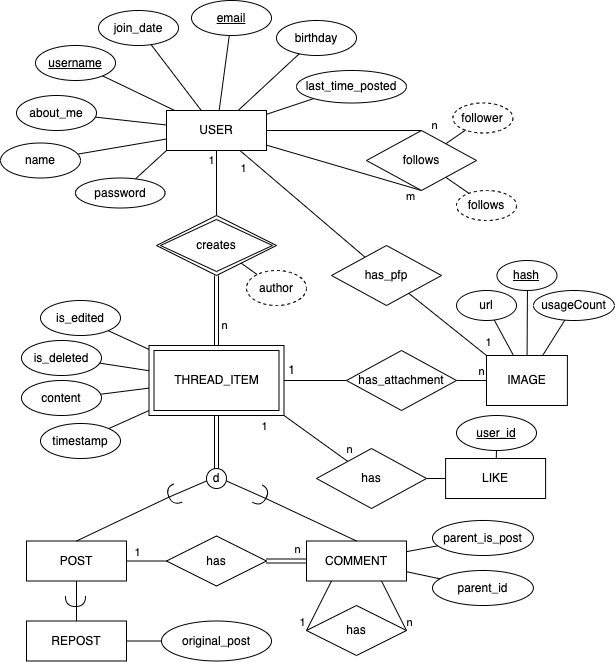

The diagram above was exported from draw.io. Its source (the exported page's mxGraphModel, read from the mxfile embedded in the PNG):
<mxGraphModel dx="1590" dy="2067" grid="1" gridSize="10" guides="1" tooltips="1" connect="1" arrows="1" fold="1" page="1" pageScale="1" pageWidth="827" pageHeight="1169" math="0" shadow="0">
  <root>
    <mxCell id="0" />
    <mxCell id="1" parent="0" />
    <mxCell id="2" style="rounded=0;orthogonalLoop=1;jettySize=auto;html=1;endArrow=none;endFill=0;" edge="1" source="7" target="58" parent="1">
      <mxGeometry relative="1" as="geometry" />
    </mxCell>
    <mxCell id="3" style="rounded=0;orthogonalLoop=1;jettySize=auto;html=1;endArrow=none;endFill=0;" edge="1" source="7" target="66" parent="1">
      <mxGeometry relative="1" as="geometry" />
    </mxCell>
    <mxCell id="4" value="1" style="edgeLabel;html=1;align=center;verticalAlign=middle;resizable=0;points=[];" connectable="0" vertex="1" parent="3">
      <mxGeometry x="-0.6785" y="1" relative="1" as="geometry">
        <mxPoint x="-18" y="1" as="offset" />
      </mxGeometry>
    </mxCell>
    <mxCell id="5" style="rounded=0;orthogonalLoop=1;jettySize=auto;html=1;entryX=0.5;entryY=0;entryDx=0;entryDy=0;endArrow=none;endFill=0;" edge="1" target="74" parent="1">
      <mxGeometry relative="1" as="geometry">
        <mxPoint x="696.7548746518105" y="-135" as="sourcePoint" />
      </mxGeometry>
    </mxCell>
    <mxCell id="6" value="n" style="edgeLabel;html=1;align=center;verticalAlign=middle;resizable=0;points=[];" connectable="0" vertex="1" parent="5">
      <mxGeometry x="0.6059" y="2" relative="1" as="geometry">
        <mxPoint x="17" y="-9" as="offset" />
      </mxGeometry>
    </mxCell>
    <mxCell id="7" value="USER" style="rounded=0;whiteSpace=wrap;html=1;" vertex="1" parent="1">
      <mxGeometry x="460" y="-180" width="100" height="40" as="geometry" />
    </mxCell>
    <mxCell id="8" value="POST" style="rounded=0;whiteSpace=wrap;html=1;" vertex="1" parent="1">
      <mxGeometry x="320" y="250.5" width="100" height="40" as="geometry" />
    </mxCell>
    <mxCell id="9" value="COMMENT" style="rounded=0;whiteSpace=wrap;html=1;" vertex="1" parent="1">
      <mxGeometry x="600" y="250.5" width="100" height="40" as="geometry" />
    </mxCell>
    <mxCell id="10" value="LIKE" style="rounded=0;whiteSpace=wrap;html=1;" vertex="1" parent="1">
      <mxGeometry x="739.1" y="168" width="100" height="40" as="geometry" />
    </mxCell>
    <mxCell id="11" style="rounded=0;orthogonalLoop=1;jettySize=auto;html=1;endArrow=none;endFill=0;exitX=1;exitY=1;exitDx=0;exitDy=0;" edge="1" source="75" target="19" parent="1">
      <mxGeometry relative="1" as="geometry">
        <mxPoint x="721" y="225" as="targetPoint" />
        <mxPoint x="547.727272727273" y="115" as="sourcePoint" />
      </mxGeometry>
    </mxCell>
    <mxCell id="12" value="n" style="edgeLabel;html=1;align=center;verticalAlign=middle;resizable=0;points=[];" connectable="0" vertex="1" parent="11">
      <mxGeometry x="0.8671" y="2" relative="1" as="geometry">
        <mxPoint x="4" y="-8" as="offset" />
      </mxGeometry>
    </mxCell>
    <mxCell id="13" value="d" style="ellipse;whiteSpace=wrap;html=1;" vertex="1" parent="1">
      <mxGeometry x="500" y="178" width="20" height="20" as="geometry" />
    </mxCell>
    <mxCell id="14" value="" style="endArrow=none;html=1;rounded=0;entryX=0;entryY=0.5;entryDx=0;entryDy=0;exitX=1;exitY=0.5;exitDx=0;exitDy=0;exitPerimeter=0;" edge="1" source="41" parent="1">
      <mxGeometry width="50" height="50" relative="1" as="geometry">
        <mxPoint x="400" y="250.5" as="sourcePoint" />
        <mxPoint x="500" y="190.5" as="targetPoint" />
      </mxGeometry>
    </mxCell>
    <mxCell id="15" style="rounded=0;orthogonalLoop=1;jettySize=auto;html=1;endArrow=none;endFill=0;" edge="1" source="16" target="75" parent="1">
      <mxGeometry relative="1" as="geometry">
        <mxPoint x="450" y="77.5" as="targetPoint" />
      </mxGeometry>
    </mxCell>
    <mxCell id="16" value="content" style="ellipse;whiteSpace=wrap;html=1;" vertex="1" parent="1">
      <mxGeometry x="315" y="90" width="80" height="35" as="geometry" />
    </mxCell>
    <mxCell id="17" value="" style="endArrow=none;html=1;rounded=0;entryX=1;entryY=0.5;entryDx=0;entryDy=0;exitX=1;exitY=0.5;exitDx=0;exitDy=0;exitPerimeter=0;" edge="1" source="42" parent="1">
      <mxGeometry width="50" height="50" relative="1" as="geometry">
        <mxPoint x="420" y="260.5" as="sourcePoint" />
        <mxPoint x="520" y="190.5" as="targetPoint" />
      </mxGeometry>
    </mxCell>
    <mxCell id="18" style="rounded=0;orthogonalLoop=1;jettySize=auto;html=1;endArrow=none;endFill=0;" edge="1" source="19" target="10" parent="1">
      <mxGeometry relative="1" as="geometry" />
    </mxCell>
    <mxCell id="19" value="has" style="rhombus;whiteSpace=wrap;html=1;" vertex="1" parent="1">
      <mxGeometry x="610" y="158" width="110" height="60" as="geometry" />
    </mxCell>
    <mxCell id="20" value="" style="endArrow=none;html=1;rounded=0;exitX=0.5;exitY=0;exitDx=0;exitDy=0;shape=link;" edge="1" source="13" target="75" parent="1">
      <mxGeometry width="50" height="50" relative="1" as="geometry">
        <mxPoint x="420" y="235" as="sourcePoint" />
        <mxPoint x="480" y="115" as="targetPoint" />
      </mxGeometry>
    </mxCell>
    <mxCell id="21" value="user_id" style="ellipse;whiteSpace=wrap;html=1;fontStyle=4" vertex="1" parent="1">
      <mxGeometry x="750" y="125" width="80" height="35" as="geometry" />
    </mxCell>
    <mxCell id="22" value="1" style="text;html=1;align=center;verticalAlign=middle;resizable=0;points=[];autosize=1;strokeColor=none;fillColor=none;" vertex="1" parent="1">
      <mxGeometry x="570" y="65" width="30" height="30" as="geometry" />
    </mxCell>
    <mxCell id="23" style="rounded=0;orthogonalLoop=1;jettySize=auto;html=1;endArrow=none;endFill=0;" edge="1" source="24" target="75" parent="1">
      <mxGeometry relative="1" as="geometry">
        <mxPoint x="450" y="90" as="targetPoint" />
      </mxGeometry>
    </mxCell>
    <mxCell id="24" value="timestamp" style="ellipse;whiteSpace=wrap;html=1;" vertex="1" parent="1">
      <mxGeometry x="334" y="133" width="80" height="35" as="geometry" />
    </mxCell>
    <mxCell id="25" style="rounded=0;orthogonalLoop=1;jettySize=auto;html=1;endArrow=none;endFill=0;" edge="1" source="26" target="7" parent="1">
      <mxGeometry relative="1" as="geometry" />
    </mxCell>
    <mxCell id="26" value="&lt;u&gt;email&lt;/u&gt;" style="ellipse;whiteSpace=wrap;html=1;" vertex="1" parent="1">
      <mxGeometry x="485" y="-290" width="80" height="35" as="geometry" />
    </mxCell>
    <mxCell id="27" value="" style="endArrow=none;html=1;rounded=0;" edge="1" source="10" target="21" parent="1">
      <mxGeometry width="50" height="50" relative="1" as="geometry">
        <mxPoint x="990" y="285" as="sourcePoint" />
        <mxPoint x="1040" y="235" as="targetPoint" />
      </mxGeometry>
    </mxCell>
    <mxCell id="28" style="rounded=0;orthogonalLoop=1;jettySize=auto;html=1;endArrow=none;endFill=0;" edge="1" source="76" target="7" parent="1">
      <mxGeometry relative="1" as="geometry">
        <mxPoint x="520" y="-105" as="targetPoint" />
        <mxPoint x="510" y="-63.85" as="sourcePoint" />
      </mxGeometry>
    </mxCell>
    <mxCell id="29" value="1" style="edgeLabel;html=1;align=center;verticalAlign=middle;resizable=0;points=[];" connectable="0" vertex="1" parent="28">
      <mxGeometry x="0.8536" y="-2" relative="1" as="geometry">
        <mxPoint x="-8" y="4" as="offset" />
      </mxGeometry>
    </mxCell>
    <mxCell id="30" style="rounded=0;orthogonalLoop=1;jettySize=auto;html=1;endArrow=none;endFill=0;" edge="1" source="31" target="7" parent="1">
      <mxGeometry relative="1" as="geometry" />
    </mxCell>
    <mxCell id="31" value="&lt;u&gt;username&lt;/u&gt;" style="ellipse;whiteSpace=wrap;html=1;" vertex="1" parent="1">
      <mxGeometry x="329" y="-245" width="80" height="35" as="geometry" />
    </mxCell>
    <mxCell id="32" style="rounded=0;orthogonalLoop=1;jettySize=auto;html=1;endArrow=none;endFill=0;entryX=0;entryY=1;entryDx=0;entryDy=0;" edge="1" source="33" target="7" parent="1">
      <mxGeometry relative="1" as="geometry" />
    </mxCell>
    <mxCell id="33" value="password" style="ellipse;whiteSpace=wrap;html=1;" vertex="1" parent="1">
      <mxGeometry x="369" y="-112.5" width="89.5" height="30" as="geometry" />
    </mxCell>
    <mxCell id="34" value="has" style="shape=rhombus;perimeter=rhombusPerimeter;whiteSpace=wrap;html=1;align=center;" vertex="1" parent="1">
      <mxGeometry x="600" y="315" width="100" height="50" as="geometry" />
    </mxCell>
    <mxCell id="35" value="" style="endArrow=none;html=1;rounded=0;exitX=0;exitY=0.5;exitDx=0;exitDy=0;entryX=0.25;entryY=1;entryDx=0;entryDy=0;" edge="1" source="34" target="9" parent="1">
      <mxGeometry relative="1" as="geometry">
        <mxPoint x="538" y="379" as="sourcePoint" />
        <mxPoint x="563" y="297" as="targetPoint" />
      </mxGeometry>
    </mxCell>
    <mxCell id="36" value="1" style="edgeLabel;html=1;align=center;verticalAlign=middle;resizable=0;points=[];" connectable="0" vertex="1" parent="35">
      <mxGeometry x="-0.6475" y="-1" relative="1" as="geometry">
        <mxPoint x="-10" as="offset" />
      </mxGeometry>
    </mxCell>
    <mxCell id="37" value="" style="endArrow=none;html=1;rounded=0;exitX=1;exitY=0.5;exitDx=0;exitDy=0;entryX=0.75;entryY=1;entryDx=0;entryDy=0;" edge="1" source="34" target="9" parent="1">
      <mxGeometry relative="1" as="geometry">
        <mxPoint x="470" y="385.5" as="sourcePoint" />
        <mxPoint x="445" y="303.5" as="targetPoint" />
      </mxGeometry>
    </mxCell>
    <mxCell id="38" value="n" style="edgeLabel;html=1;align=center;verticalAlign=middle;resizable=0;points=[];" connectable="0" vertex="1" parent="37">
      <mxGeometry x="-0.6378" relative="1" as="geometry">
        <mxPoint x="7" as="offset" />
      </mxGeometry>
    </mxCell>
    <mxCell id="39" value="has" style="shape=rhombus;perimeter=rhombusPerimeter;whiteSpace=wrap;html=1;align=center;" vertex="1" parent="1">
      <mxGeometry x="460" y="245.5" width="100" height="50" as="geometry" />
    </mxCell>
    <mxCell id="40" value="" style="endArrow=none;html=1;rounded=0;entryX=1;entryY=0.5;entryDx=0;entryDy=0;exitX=0.5;exitY=0;exitDx=0;exitDy=0;entryPerimeter=0;" edge="1" source="8" target="41" parent="1">
      <mxGeometry width="50" height="50" relative="1" as="geometry">
        <mxPoint x="370" y="250.5" as="sourcePoint" />
        <mxPoint x="500" y="190.5" as="targetPoint" />
      </mxGeometry>
    </mxCell>
    <mxCell id="41" value="" style="shape=requiredInterface;html=1;verticalLabelPosition=bottom;sketch=0;rotation=-205;" vertex="1" parent="1">
      <mxGeometry x="462" y="194.5" width="10" height="20" as="geometry" />
    </mxCell>
    <mxCell id="42" value="" style="shape=requiredInterface;html=1;verticalLabelPosition=bottom;sketch=0;rotation=30;" vertex="1" parent="1">
      <mxGeometry x="550" y="195.5" width="10" height="20" as="geometry" />
    </mxCell>
    <mxCell id="43" value="" style="endArrow=none;html=1;rounded=0;exitX=1;exitY=0.5;exitDx=0;exitDy=0;entryX=0;entryY=0.5;entryDx=0;entryDy=0;" edge="1" source="8" target="39" parent="1">
      <mxGeometry relative="1" as="geometry">
        <mxPoint x="330" y="365.5" as="sourcePoint" />
        <mxPoint x="355" y="300.5" as="targetPoint" />
      </mxGeometry>
    </mxCell>
    <mxCell id="44" value="&lt;div&gt;1&lt;br&gt;&lt;/div&gt;" style="edgeLabel;html=1;align=center;verticalAlign=middle;resizable=0;points=[];" connectable="0" vertex="1" parent="43">
      <mxGeometry x="-0.7221" y="-2" relative="1" as="geometry">
        <mxPoint x="5" y="-11" as="offset" />
      </mxGeometry>
    </mxCell>
    <mxCell id="45" value="" style="endArrow=none;html=1;rounded=0;exitX=1;exitY=0.5;exitDx=0;exitDy=0;entryX=0;entryY=0.5;entryDx=0;entryDy=0;shape=link;" edge="1" source="39" target="9" parent="1">
      <mxGeometry relative="1" as="geometry">
        <mxPoint x="330" y="365.5" as="sourcePoint" />
        <mxPoint x="355" y="300.5" as="targetPoint" />
      </mxGeometry>
    </mxCell>
    <mxCell id="46" value="n" style="edgeLabel;html=1;align=center;verticalAlign=middle;resizable=0;points=[];" connectable="0" vertex="1" parent="45">
      <mxGeometry x="0.4353" y="1" relative="1" as="geometry">
        <mxPoint x="2" y="-11" as="offset" />
      </mxGeometry>
    </mxCell>
    <mxCell id="47" value="" style="endArrow=none;html=1;rounded=0;entryX=1;entryY=0.5;entryDx=0;entryDy=0;exitX=0.5;exitY=0;exitDx=0;exitDy=0;" edge="1" source="9" target="42" parent="1">
      <mxGeometry width="50" height="50" relative="1" as="geometry">
        <mxPoint x="650" y="250.5" as="sourcePoint" />
        <mxPoint x="520" y="190.5" as="targetPoint" />
      </mxGeometry>
    </mxCell>
    <mxCell id="48" style="edgeStyle=none;shape=connector;rounded=0;orthogonalLoop=1;jettySize=auto;html=1;strokeColor=default;align=center;verticalAlign=middle;fontFamily=Helvetica;fontSize=11;fontColor=default;labelBackgroundColor=default;endArrow=none;endFill=0;" edge="1" source="50" target="88" parent="1">
      <mxGeometry relative="1" as="geometry" />
    </mxCell>
    <mxCell id="49" style="edgeStyle=none;shape=connector;rounded=0;orthogonalLoop=1;jettySize=auto;html=1;strokeColor=default;align=center;verticalAlign=middle;fontFamily=Helvetica;fontSize=11;fontColor=default;labelBackgroundColor=default;endArrow=none;endFill=0;" edge="1" source="50" target="89" parent="1">
      <mxGeometry relative="1" as="geometry" />
    </mxCell>
    <mxCell id="50" value="IMAGE" style="whiteSpace=wrap;html=1;" vertex="1" parent="1">
      <mxGeometry x="780" y="65" width="80.9" height="50" as="geometry" />
    </mxCell>
    <mxCell id="51" style="edgeStyle=orthogonalEdgeStyle;rounded=0;orthogonalLoop=1;jettySize=auto;html=1;endArrow=none;endFill=0;" edge="1" source="53" target="50" parent="1">
      <mxGeometry relative="1" as="geometry" />
    </mxCell>
    <mxCell id="52" value="n" style="edgeLabel;html=1;align=center;verticalAlign=middle;resizable=0;points=[];" connectable="0" vertex="1" parent="51">
      <mxGeometry x="0.8155" y="1" relative="1" as="geometry">
        <mxPoint x="-1" y="-9" as="offset" />
      </mxGeometry>
    </mxCell>
    <mxCell id="53" value="has_attachment" style="rhombus;whiteSpace=wrap;html=1;" vertex="1" parent="1">
      <mxGeometry x="640" y="60" width="110" height="60" as="geometry" />
    </mxCell>
    <mxCell id="54" value="" style="endArrow=none;html=1;rounded=0;exitX=0;exitY=0.5;exitDx=0;exitDy=0;" edge="1" source="53" target="75" parent="1">
      <mxGeometry width="50" height="50" relative="1" as="geometry">
        <mxPoint x="630" y="288" as="sourcePoint" />
        <mxPoint x="570" y="90" as="targetPoint" />
      </mxGeometry>
    </mxCell>
    <mxCell id="55" value="1" style="edgeLabel;html=1;align=center;verticalAlign=middle;resizable=0;points=[];" connectable="0" vertex="1" parent="54">
      <mxGeometry x="0.75" y="-1" relative="1" as="geometry">
        <mxPoint x="-28" y="46" as="offset" />
      </mxGeometry>
    </mxCell>
    <mxCell id="56" value="" style="endArrow=none;html=1;rounded=0;shape=link;" edge="1" source="75" target="76" parent="1">
      <mxGeometry width="50" height="50" relative="1" as="geometry">
        <mxPoint x="510" y="65" as="sourcePoint" />
        <mxPoint x="510" y="25" as="targetPoint" />
      </mxGeometry>
    </mxCell>
    <mxCell id="57" value="n" style="edgeLabel;html=1;align=center;verticalAlign=middle;resizable=0;points=[];" connectable="0" vertex="1" parent="56">
      <mxGeometry x="-0.4" y="1" relative="1" as="geometry">
        <mxPoint x="8" y="1" as="offset" />
      </mxGeometry>
    </mxCell>
    <mxCell id="58" value="name" style="ellipse;whiteSpace=wrap;html=1;" vertex="1" parent="1">
      <mxGeometry x="294" y="-147.5" width="80" height="35" as="geometry" />
    </mxCell>
    <mxCell id="59" style="rounded=0;orthogonalLoop=1;jettySize=auto;html=1;endArrow=none;endFill=0;" edge="1" source="60" target="7" parent="1">
      <mxGeometry relative="1" as="geometry" />
    </mxCell>
    <mxCell id="60" value="about_me" style="ellipse;whiteSpace=wrap;html=1;" vertex="1" parent="1">
      <mxGeometry x="310" y="-195" width="80" height="35" as="geometry" />
    </mxCell>
    <mxCell id="61" style="rounded=0;orthogonalLoop=1;jettySize=auto;html=1;endArrow=none;endFill=0;" edge="1" source="62" target="7" parent="1">
      <mxGeometry relative="1" as="geometry" />
    </mxCell>
    <mxCell id="62" value="join_date" style="ellipse;whiteSpace=wrap;html=1;" vertex="1" parent="1">
      <mxGeometry x="392" y="-280" width="80" height="35" as="geometry" />
    </mxCell>
    <mxCell id="63" style="rounded=0;orthogonalLoop=1;jettySize=auto;html=1;endArrow=none;endFill=0;" edge="1" source="64" target="7" parent="1">
      <mxGeometry relative="1" as="geometry" />
    </mxCell>
    <mxCell id="64" value="last_time_posted" style="ellipse;whiteSpace=wrap;html=1;" vertex="1" parent="1">
      <mxGeometry x="590" y="-220" width="110" height="32.5" as="geometry" />
    </mxCell>
    <mxCell id="65" value="birthday" style="ellipse;whiteSpace=wrap;html=1;" vertex="1" parent="1">
      <mxGeometry x="570" y="-270" width="80" height="35" as="geometry" />
    </mxCell>
    <mxCell id="66" value="has_pfp" style="rhombus;whiteSpace=wrap;html=1;" vertex="1" parent="1">
      <mxGeometry x="625" y="-45" width="110" height="60" as="geometry" />
    </mxCell>
    <mxCell id="67" style="rounded=0;orthogonalLoop=1;jettySize=auto;html=1;endArrow=none;endFill=0;" edge="1" source="65" target="7" parent="1">
      <mxGeometry relative="1" as="geometry">
        <mxPoint x="652" y="-175" as="sourcePoint" />
        <mxPoint x="570" y="-135" as="targetPoint" />
      </mxGeometry>
    </mxCell>
    <mxCell id="68" style="rounded=0;orthogonalLoop=1;jettySize=auto;html=1;endArrow=none;endFill=0;entryX=0;entryY=0;entryDx=0;entryDy=0;" edge="1" source="66" target="50" parent="1">
      <mxGeometry relative="1" as="geometry" />
    </mxCell>
    <mxCell id="69" value="1" style="edgeLabel;html=1;align=center;verticalAlign=middle;resizable=0;points=[];" connectable="0" vertex="1" parent="68">
      <mxGeometry x="0.591" y="1" relative="1" as="geometry">
        <mxPoint x="17" as="offset" />
      </mxGeometry>
    </mxCell>
    <mxCell id="70" style="rounded=0;orthogonalLoop=1;jettySize=auto;html=1;endArrow=none;endFill=0;" edge="1" source="71" target="50" parent="1">
      <mxGeometry relative="1" as="geometry">
        <mxPoint x="899.0999999999999" y="35" as="sourcePoint" />
      </mxGeometry>
    </mxCell>
    <mxCell id="71" value="url" style="ellipse;whiteSpace=wrap;html=1;" vertex="1" parent="1">
      <mxGeometry x="750" width="60" height="30" as="geometry" />
    </mxCell>
    <mxCell id="72" style="rounded=0;orthogonalLoop=1;jettySize=auto;html=1;exitX=0.5;exitY=1;exitDx=0;exitDy=0;endArrow=none;endFill=0;" edge="1" source="74" target="7" parent="1">
      <mxGeometry relative="1" as="geometry" />
    </mxCell>
    <mxCell id="73" value="m" style="edgeLabel;html=1;align=center;verticalAlign=middle;resizable=0;points=[];" connectable="0" vertex="1" parent="72">
      <mxGeometry x="-0.6031" y="1" relative="1" as="geometry">
        <mxPoint x="19" y="13" as="offset" />
      </mxGeometry>
    </mxCell>
    <mxCell id="74" value="follows" style="rhombus;whiteSpace=wrap;html=1;" vertex="1" parent="1">
      <mxGeometry x="660" y="-160" width="110" height="60" as="geometry" />
    </mxCell>
    <mxCell id="75" value="THREAD_ITEM" style="shape=ext;margin=3;double=1;whiteSpace=wrap;html=1;align=center;" vertex="1" parent="1">
      <mxGeometry x="442.5" y="55" width="135" height="70" as="geometry" />
    </mxCell>
    <mxCell id="76" value="creates" style="shape=rhombus;double=1;perimeter=rhombusPerimeter;whiteSpace=wrap;html=1;align=center;" vertex="1" parent="1">
      <mxGeometry x="450" y="-75" width="120" height="60" as="geometry" />
    </mxCell>
    <mxCell id="77" value="REPOST" style="rounded=0;whiteSpace=wrap;html=1;" vertex="1" parent="1">
      <mxGeometry x="320" y="330.5" width="100" height="40" as="geometry" />
    </mxCell>
    <mxCell id="78" value="" style="rounded=0;orthogonalLoop=1;jettySize=auto;html=1;endArrow=none;endFill=0;entryX=0.5;entryY=1;entryDx=0;entryDy=0;" edge="1" source="77" target="8" parent="1">
      <mxGeometry relative="1" as="geometry">
        <mxPoint x="210" y="284" as="sourcePoint" />
        <mxPoint x="370" y="338" as="targetPoint" />
      </mxGeometry>
    </mxCell>
    <mxCell id="79" value="" style="shape=requiredInterface;html=1;verticalLabelPosition=bottom;sketch=0;rotation=90;" vertex="1" parent="1">
      <mxGeometry x="364" y="301" width="10" height="20" as="geometry" />
    </mxCell>
    <mxCell id="80" value="original_post" style="ellipse;whiteSpace=wrap;html=1;" vertex="1" parent="1">
      <mxGeometry x="455" y="330.5" width="110" height="40" as="geometry" />
    </mxCell>
    <mxCell id="81" value="" style="endArrow=none;html=1;rounded=0;exitX=0;exitY=0.5;exitDx=0;exitDy=0;entryX=1;entryY=0.5;entryDx=0;entryDy=0;" edge="1" source="80" target="77" parent="1">
      <mxGeometry relative="1" as="geometry">
        <mxPoint x="264.5" y="380.5" as="sourcePoint" />
        <mxPoint x="302.5" y="380.5" as="targetPoint" />
      </mxGeometry>
    </mxCell>
    <mxCell id="82" value="is_edited" style="ellipse;whiteSpace=wrap;html=1;" vertex="1" parent="1">
      <mxGeometry x="334" y="10" width="80" height="35" as="geometry" />
    </mxCell>
    <mxCell id="83" style="rounded=0;orthogonalLoop=1;jettySize=auto;html=1;endArrow=none;endFill=0;" edge="1" source="75" target="82" parent="1">
      <mxGeometry relative="1" as="geometry">
        <mxPoint x="453" y="80" as="sourcePoint" />
        <mxPoint x="388" y="60" as="targetPoint" />
      </mxGeometry>
    </mxCell>
    <mxCell id="84" value="author" style="ellipse;whiteSpace=wrap;html=1;dashed=1;" vertex="1" parent="1">
      <mxGeometry x="540" y="-20" width="60" height="35" as="geometry" />
    </mxCell>
    <mxCell id="85" style="rounded=0;orthogonalLoop=1;jettySize=auto;html=1;endArrow=none;endFill=0;" edge="1" source="76" target="84" parent="1">
      <mxGeometry relative="1" as="geometry">
        <mxPoint x="839" as="sourcePoint" />
        <mxPoint x="856" y="30" as="targetPoint" />
      </mxGeometry>
    </mxCell>
    <mxCell id="86" value="" style="endArrow=none;html=1;rounded=0;" edge="1" source="9" target="87" parent="1">
      <mxGeometry width="50" height="50" relative="1" as="geometry">
        <mxPoint x="849" y="198" as="sourcePoint" />
        <mxPoint x="749.9999999999995" y="270.4999999999998" as="targetPoint" />
      </mxGeometry>
    </mxCell>
    <mxCell id="87" value="parent_is_post" style="ellipse;whiteSpace=wrap;html=1;" vertex="1" parent="1">
      <mxGeometry x="726" y="230" width="100.9" height="35" as="geometry" />
    </mxCell>
    <mxCell id="88" value="hash" style="ellipse;whiteSpace=wrap;html=1;fontStyle=4" vertex="1" parent="1">
      <mxGeometry x="790.4499999999999" y="-30" width="60" height="30" as="geometry" />
    </mxCell>
    <mxCell id="89" value="usageCount" style="ellipse;whiteSpace=wrap;html=1;" vertex="1" parent="1">
      <mxGeometry x="827" width="80.9" height="30" as="geometry" />
    </mxCell>
    <mxCell id="90" value="follower" style="ellipse;whiteSpace=wrap;html=1;dashed=1;" vertex="1" parent="1">
      <mxGeometry x="746.45" y="-187.5" width="60" height="30" as="geometry" />
    </mxCell>
    <mxCell id="91" value="follows" style="ellipse;whiteSpace=wrap;html=1;dashed=1;" vertex="1" parent="1">
      <mxGeometry x="750" y="-100" width="60" height="30" as="geometry" />
    </mxCell>
    <mxCell id="92" style="rounded=0;orthogonalLoop=1;jettySize=auto;html=1;endArrow=none;endFill=0;" edge="1" source="74" target="90" parent="1">
      <mxGeometry relative="1" as="geometry">
        <mxPoint x="846" y="44" as="sourcePoint" />
        <mxPoint x="860" y="75" as="targetPoint" />
      </mxGeometry>
    </mxCell>
    <mxCell id="93" style="rounded=0;orthogonalLoop=1;jettySize=auto;html=1;endArrow=none;endFill=0;" edge="1" source="74" target="91" parent="1">
      <mxGeometry relative="1" as="geometry">
        <mxPoint x="704" y="-32" as="sourcePoint" />
        <mxPoint x="733" y="-37" as="targetPoint" />
      </mxGeometry>
    </mxCell>
    <mxCell id="94" value="is_deleted" style="ellipse;whiteSpace=wrap;html=1;" vertex="1" parent="1">
      <mxGeometry x="315" y="50" width="80" height="35" as="geometry" />
    </mxCell>
    <mxCell id="95" style="rounded=0;orthogonalLoop=1;jettySize=auto;html=1;endArrow=none;endFill=0;" edge="1" source="94" target="75" parent="1">
      <mxGeometry relative="1" as="geometry">
        <mxPoint x="453" y="108" as="targetPoint" />
        <mxPoint x="404" y="113" as="sourcePoint" />
      </mxGeometry>
    </mxCell>
    <mxCell id="96" value="parent_id" style="ellipse;whiteSpace=wrap;html=1;" vertex="1" parent="1">
      <mxGeometry x="725.9999999999999" y="280" width="100.9" height="35" as="geometry" />
    </mxCell>
    <mxCell id="97" value="" style="endArrow=none;html=1;rounded=0;" edge="1" source="9" target="96" parent="1">
      <mxGeometry width="50" height="50" relative="1" as="geometry">
        <mxPoint x="710" y="271" as="sourcePoint" />
        <mxPoint x="742" y="266" as="targetPoint" />
      </mxGeometry>
    </mxCell>
    <mxCell id="98" style="rounded=0;orthogonalLoop=1;jettySize=auto;html=1;exitX=0.5;exitY=0;exitDx=0;exitDy=0;endArrow=none;endFill=0;" edge="1" source="74" target="7" parent="1">
      <mxGeometry relative="1" as="geometry">
        <mxPoint x="725" y="-90" as="sourcePoint" />
        <mxPoint x="570" y="-135" as="targetPoint" />
      </mxGeometry>
    </mxCell>
  </root>
</mxGraphModel>